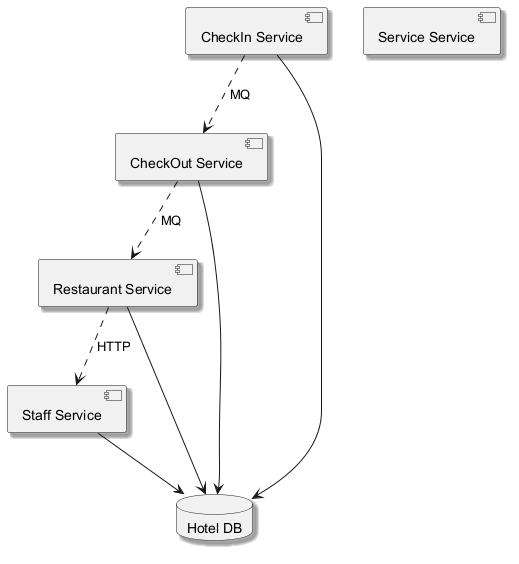

The diagram above was rendered by PlantUML. Its source (embedded in the PNG):
@startuml
skinparam monochrome true
skinparam shadowing true
component "CheckIn Service" as C_CheckInService
component "Staff Service" as C_StaffService
component "Restaurant Service" as C_RestaurantService
component "CheckOut Service" as C_CheckOutService
component "Service Service" as C_ServiceService
database "Hotel DB" as DB_hotel
C_CheckInService --> DB_hotel
C_StaffService --> DB_hotel
C_RestaurantService --> DB_hotel
C_CheckOutService --> DB_hotel
C_RestaurantService ..> C_StaffService : HTTP
C_CheckOutService ..> C_RestaurantService : MQ
C_CheckInService ..> C_CheckOutService : MQ
@enduml